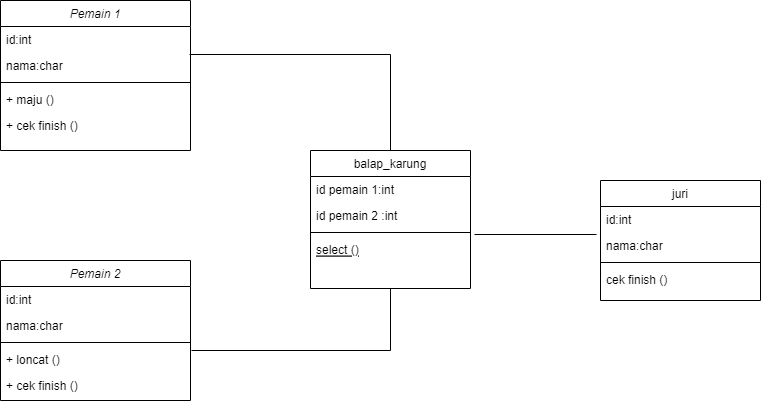

The diagram above was exported from draw.io. Its source (the exported page's mxGraphModel, read from the mxfile embedded in the PNG):
<mxGraphModel dx="880" dy="468" grid="1" gridSize="10" guides="1" tooltips="1" connect="1" arrows="1" fold="1" page="1" pageScale="1" pageWidth="827" pageHeight="1169" math="0" shadow="0">
  <root>
    <mxCell id="WIyWlLk6GJQsqaUBKTNV-0" />
    <mxCell id="WIyWlLk6GJQsqaUBKTNV-1" parent="WIyWlLk6GJQsqaUBKTNV-0" />
    <mxCell id="zkfFHV4jXpPFQw0GAbJ--0" value="Pemain 2" style="swimlane;fontStyle=2;align=center;verticalAlign=top;childLayout=stackLayout;horizontal=1;startSize=26;horizontalStack=0;resizeParent=1;resizeLast=0;collapsible=1;marginBottom=0;rounded=0;shadow=0;strokeWidth=1;" parent="WIyWlLk6GJQsqaUBKTNV-1" vertex="1">
      <mxGeometry x="40" y="310" width="190" height="140" as="geometry">
        <mxRectangle x="230" y="140" width="160" height="26" as="alternateBounds" />
      </mxGeometry>
    </mxCell>
    <mxCell id="zkfFHV4jXpPFQw0GAbJ--1" value="id:int" style="text;align=left;verticalAlign=top;spacingLeft=4;spacingRight=4;overflow=hidden;rotatable=0;points=[[0,0.5],[1,0.5]];portConstraint=eastwest;" parent="zkfFHV4jXpPFQw0GAbJ--0" vertex="1">
      <mxGeometry y="26" width="190" height="26" as="geometry" />
    </mxCell>
    <mxCell id="zkfFHV4jXpPFQw0GAbJ--2" value="nama:char" style="text;align=left;verticalAlign=top;spacingLeft=4;spacingRight=4;overflow=hidden;rotatable=0;points=[[0,0.5],[1,0.5]];portConstraint=eastwest;rounded=0;shadow=0;html=0;" parent="zkfFHV4jXpPFQw0GAbJ--0" vertex="1">
      <mxGeometry y="52" width="190" height="26" as="geometry" />
    </mxCell>
    <mxCell id="zkfFHV4jXpPFQw0GAbJ--4" value="" style="line;html=1;strokeWidth=1;align=left;verticalAlign=middle;spacingTop=-1;spacingLeft=3;spacingRight=3;rotatable=0;labelPosition=right;points=[];portConstraint=eastwest;" parent="zkfFHV4jXpPFQw0GAbJ--0" vertex="1">
      <mxGeometry y="78" width="190" height="8" as="geometry" />
    </mxCell>
    <mxCell id="txS_DGcD7W9-VI1NM3vE-7" value="+ loncat ()" style="text;align=left;verticalAlign=top;spacingLeft=4;spacingRight=4;overflow=hidden;rotatable=0;points=[[0,0.5],[1,0.5]];portConstraint=eastwest;" vertex="1" parent="zkfFHV4jXpPFQw0GAbJ--0">
      <mxGeometry y="86" width="190" height="26" as="geometry" />
    </mxCell>
    <mxCell id="zkfFHV4jXpPFQw0GAbJ--5" value="+ cek finish ()" style="text;align=left;verticalAlign=top;spacingLeft=4;spacingRight=4;overflow=hidden;rotatable=0;points=[[0,0.5],[1,0.5]];portConstraint=eastwest;" parent="zkfFHV4jXpPFQw0GAbJ--0" vertex="1">
      <mxGeometry y="112" width="190" height="26" as="geometry" />
    </mxCell>
    <mxCell id="zkfFHV4jXpPFQw0GAbJ--6" value="balap_karung&#10;" style="swimlane;fontStyle=0;align=center;verticalAlign=top;childLayout=stackLayout;horizontal=1;startSize=26;horizontalStack=0;resizeParent=1;resizeLast=0;collapsible=1;marginBottom=0;rounded=0;shadow=0;strokeWidth=1;" parent="WIyWlLk6GJQsqaUBKTNV-1" vertex="1">
      <mxGeometry x="350" y="200" width="160" height="138" as="geometry">
        <mxRectangle x="130" y="380" width="160" height="26" as="alternateBounds" />
      </mxGeometry>
    </mxCell>
    <mxCell id="zkfFHV4jXpPFQw0GAbJ--7" value="id pemain 1:int" style="text;align=left;verticalAlign=top;spacingLeft=4;spacingRight=4;overflow=hidden;rotatable=0;points=[[0,0.5],[1,0.5]];portConstraint=eastwest;" parent="zkfFHV4jXpPFQw0GAbJ--6" vertex="1">
      <mxGeometry y="26" width="160" height="26" as="geometry" />
    </mxCell>
    <mxCell id="zkfFHV4jXpPFQw0GAbJ--8" value="id pemain 2 :int" style="text;align=left;verticalAlign=top;spacingLeft=4;spacingRight=4;overflow=hidden;rotatable=0;points=[[0,0.5],[1,0.5]];portConstraint=eastwest;rounded=0;shadow=0;html=0;" parent="zkfFHV4jXpPFQw0GAbJ--6" vertex="1">
      <mxGeometry y="52" width="160" height="26" as="geometry" />
    </mxCell>
    <mxCell id="zkfFHV4jXpPFQw0GAbJ--9" value="" style="line;html=1;strokeWidth=1;align=left;verticalAlign=middle;spacingTop=-1;spacingLeft=3;spacingRight=3;rotatable=0;labelPosition=right;points=[];portConstraint=eastwest;" parent="zkfFHV4jXpPFQw0GAbJ--6" vertex="1">
      <mxGeometry y="78" width="160" height="8" as="geometry" />
    </mxCell>
    <mxCell id="zkfFHV4jXpPFQw0GAbJ--10" value="select ()" style="text;align=left;verticalAlign=top;spacingLeft=4;spacingRight=4;overflow=hidden;rotatable=0;points=[[0,0.5],[1,0.5]];portConstraint=eastwest;fontStyle=4" parent="zkfFHV4jXpPFQw0GAbJ--6" vertex="1">
      <mxGeometry y="86" width="160" height="26" as="geometry" />
    </mxCell>
    <mxCell id="zkfFHV4jXpPFQw0GAbJ--17" value="juri" style="swimlane;fontStyle=0;align=center;verticalAlign=top;childLayout=stackLayout;horizontal=1;startSize=26;horizontalStack=0;resizeParent=1;resizeLast=0;collapsible=1;marginBottom=0;rounded=0;shadow=0;strokeWidth=1;" parent="WIyWlLk6GJQsqaUBKTNV-1" vertex="1">
      <mxGeometry x="640" y="230" width="160" height="120" as="geometry">
        <mxRectangle x="550" y="140" width="160" height="26" as="alternateBounds" />
      </mxGeometry>
    </mxCell>
    <mxCell id="zkfFHV4jXpPFQw0GAbJ--18" value="id:int" style="text;align=left;verticalAlign=top;spacingLeft=4;spacingRight=4;overflow=hidden;rotatable=0;points=[[0,0.5],[1,0.5]];portConstraint=eastwest;" parent="zkfFHV4jXpPFQw0GAbJ--17" vertex="1">
      <mxGeometry y="26" width="160" height="26" as="geometry" />
    </mxCell>
    <mxCell id="zkfFHV4jXpPFQw0GAbJ--19" value="nama:char" style="text;align=left;verticalAlign=top;spacingLeft=4;spacingRight=4;overflow=hidden;rotatable=0;points=[[0,0.5],[1,0.5]];portConstraint=eastwest;rounded=0;shadow=0;html=0;" parent="zkfFHV4jXpPFQw0GAbJ--17" vertex="1">
      <mxGeometry y="52" width="160" height="26" as="geometry" />
    </mxCell>
    <mxCell id="zkfFHV4jXpPFQw0GAbJ--23" value="" style="line;html=1;strokeWidth=1;align=left;verticalAlign=middle;spacingTop=-1;spacingLeft=3;spacingRight=3;rotatable=0;labelPosition=right;points=[];portConstraint=eastwest;" parent="zkfFHV4jXpPFQw0GAbJ--17" vertex="1">
      <mxGeometry y="78" width="160" height="8" as="geometry" />
    </mxCell>
    <mxCell id="txS_DGcD7W9-VI1NM3vE-10" value="cek finish ()" style="text;align=left;verticalAlign=top;spacingLeft=4;spacingRight=4;overflow=hidden;rotatable=0;points=[[0,0.5],[1,0.5]];portConstraint=eastwest;rounded=0;shadow=0;html=0;" vertex="1" parent="zkfFHV4jXpPFQw0GAbJ--17">
      <mxGeometry y="86" width="160" height="26" as="geometry" />
    </mxCell>
    <mxCell id="txS_DGcD7W9-VI1NM3vE-11" value="Pemain 1" style="swimlane;fontStyle=2;align=center;verticalAlign=top;childLayout=stackLayout;horizontal=1;startSize=26;horizontalStack=0;resizeParent=1;resizeLast=0;collapsible=1;marginBottom=0;rounded=0;shadow=0;strokeWidth=1;" vertex="1" parent="WIyWlLk6GJQsqaUBKTNV-1">
      <mxGeometry x="40" y="50" width="190" height="150" as="geometry">
        <mxRectangle x="230" y="140" width="160" height="26" as="alternateBounds" />
      </mxGeometry>
    </mxCell>
    <mxCell id="txS_DGcD7W9-VI1NM3vE-12" value="id:int" style="text;align=left;verticalAlign=top;spacingLeft=4;spacingRight=4;overflow=hidden;rotatable=0;points=[[0,0.5],[1,0.5]];portConstraint=eastwest;" vertex="1" parent="txS_DGcD7W9-VI1NM3vE-11">
      <mxGeometry y="26" width="190" height="26" as="geometry" />
    </mxCell>
    <mxCell id="txS_DGcD7W9-VI1NM3vE-13" value="nama:char" style="text;align=left;verticalAlign=top;spacingLeft=4;spacingRight=4;overflow=hidden;rotatable=0;points=[[0,0.5],[1,0.5]];portConstraint=eastwest;rounded=0;shadow=0;html=0;" vertex="1" parent="txS_DGcD7W9-VI1NM3vE-11">
      <mxGeometry y="52" width="190" height="26" as="geometry" />
    </mxCell>
    <mxCell id="txS_DGcD7W9-VI1NM3vE-14" value="" style="line;html=1;strokeWidth=1;align=left;verticalAlign=middle;spacingTop=-1;spacingLeft=3;spacingRight=3;rotatable=0;labelPosition=right;points=[];portConstraint=eastwest;" vertex="1" parent="txS_DGcD7W9-VI1NM3vE-11">
      <mxGeometry y="78" width="190" height="8" as="geometry" />
    </mxCell>
    <mxCell id="txS_DGcD7W9-VI1NM3vE-16" value="+ maju ()" style="text;align=left;verticalAlign=top;spacingLeft=4;spacingRight=4;overflow=hidden;rotatable=0;points=[[0,0.5],[1,0.5]];portConstraint=eastwest;" vertex="1" parent="txS_DGcD7W9-VI1NM3vE-11">
      <mxGeometry y="86" width="190" height="26" as="geometry" />
    </mxCell>
    <mxCell id="txS_DGcD7W9-VI1NM3vE-17" value="+ cek finish ()" style="text;align=left;verticalAlign=top;spacingLeft=4;spacingRight=4;overflow=hidden;rotatable=0;points=[[0,0.5],[1,0.5]];portConstraint=eastwest;" vertex="1" parent="txS_DGcD7W9-VI1NM3vE-11">
      <mxGeometry y="112" width="190" height="26" as="geometry" />
    </mxCell>
    <mxCell id="txS_DGcD7W9-VI1NM3vE-21" value="" style="endArrow=none;html=1;rounded=0;exitX=0.995;exitY=0.077;exitDx=0;exitDy=0;exitPerimeter=0;" edge="1" parent="WIyWlLk6GJQsqaUBKTNV-1" source="txS_DGcD7W9-VI1NM3vE-13" target="zkfFHV4jXpPFQw0GAbJ--6">
      <mxGeometry width="50" height="50" relative="1" as="geometry">
        <mxPoint x="390" y="300" as="sourcePoint" />
        <mxPoint x="440" y="250" as="targetPoint" />
        <Array as="points">
          <mxPoint x="430" y="104" />
        </Array>
      </mxGeometry>
    </mxCell>
    <mxCell id="txS_DGcD7W9-VI1NM3vE-22" value="" style="endArrow=none;html=1;rounded=0;entryX=0.5;entryY=1;entryDx=0;entryDy=0;" edge="1" parent="WIyWlLk6GJQsqaUBKTNV-1" target="zkfFHV4jXpPFQw0GAbJ--6">
      <mxGeometry width="50" height="50" relative="1" as="geometry">
        <mxPoint x="231" y="400" as="sourcePoint" />
        <mxPoint x="450" y="340" as="targetPoint" />
        <Array as="points">
          <mxPoint x="430" y="400" />
        </Array>
      </mxGeometry>
    </mxCell>
    <mxCell id="txS_DGcD7W9-VI1NM3vE-23" value="" style="endArrow=none;html=1;rounded=0;entryX=-0.025;entryY=1.077;entryDx=0;entryDy=0;entryPerimeter=0;exitX=1.025;exitY=1.231;exitDx=0;exitDy=0;exitPerimeter=0;" edge="1" parent="WIyWlLk6GJQsqaUBKTNV-1" source="zkfFHV4jXpPFQw0GAbJ--8" target="zkfFHV4jXpPFQw0GAbJ--18">
      <mxGeometry width="50" height="50" relative="1" as="geometry">
        <mxPoint x="390" y="300" as="sourcePoint" />
        <mxPoint x="440" y="250" as="targetPoint" />
      </mxGeometry>
    </mxCell>
  </root>
</mxGraphModel>